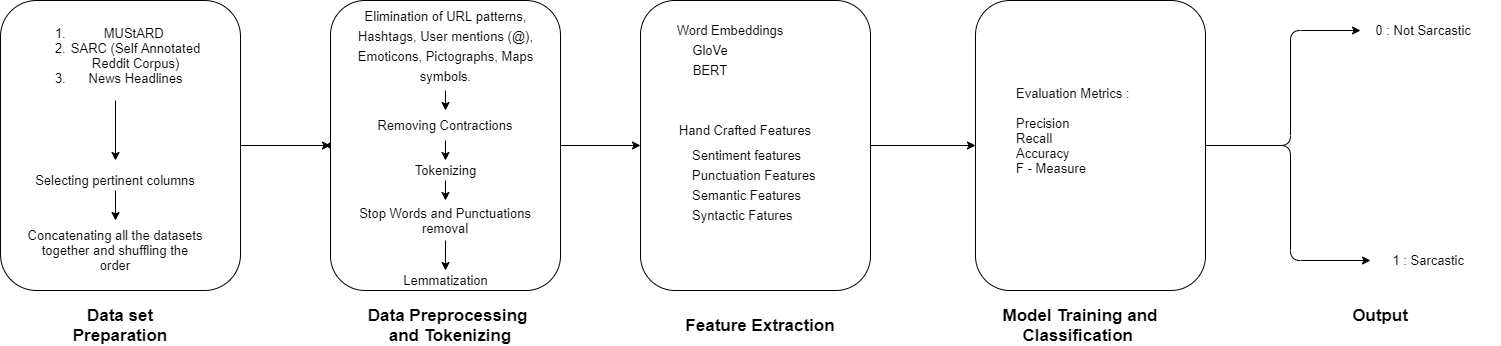

The diagram above was exported from draw.io. Its source (the exported page's mxGraphModel, read from the mxfile embedded in the PNG):
<mxGraphModel dx="2076" dy="1094" grid="1" gridSize="10" guides="1" tooltips="1" connect="1" arrows="1" fold="1" page="1" pageScale="1" pageWidth="827" pageHeight="1169" math="0" shadow="0">
  <root>
    <mxCell id="0" />
    <mxCell id="1" parent="0" />
    <mxCell id="GVq0xpAToG1BTcSfoQf8-2" value="&lt;b style=&quot;font-size: 17px;&quot;&gt;&lt;font style=&quot;font-size: 17px;&quot;&gt;Data set Preparation&lt;/font&gt;&lt;/b&gt;" style="text;html=1;strokeColor=none;fillColor=none;align=center;verticalAlign=middle;whiteSpace=wrap;rounded=0;fontSize=17;" vertex="1" parent="1">
      <mxGeometry x="50" y="410" width="160" height="30" as="geometry" />
    </mxCell>
    <mxCell id="GVq0xpAToG1BTcSfoQf8-19" value="" style="edgeStyle=orthogonalEdgeStyle;rounded=0;orthogonalLoop=1;jettySize=auto;html=1;entryX=0.37;entryY=0.51;entryDx=0;entryDy=0;entryPerimeter=0;" edge="1" parent="1" source="GVq0xpAToG1BTcSfoQf8-15" target="GVq0xpAToG1BTcSfoQf8-18">
      <mxGeometry relative="1" as="geometry" />
    </mxCell>
    <mxCell id="GVq0xpAToG1BTcSfoQf8-15" value="" style="rounded=1;whiteSpace=wrap;html=1;" vertex="1" parent="1">
      <mxGeometry x="10" y="100" width="240" height="290" as="geometry" />
    </mxCell>
    <mxCell id="GVq0xpAToG1BTcSfoQf8-7" value="&lt;p class=&quot;MsoNormal&quot; style=&quot;font-size: 13px;&quot;&gt;Selecting pertinent columns&lt;/p&gt;" style="text;html=1;strokeColor=none;fillColor=none;align=center;verticalAlign=middle;whiteSpace=wrap;rounded=0;fontSize=13;" vertex="1" parent="1">
      <mxGeometry x="40" y="270" width="170" height="20" as="geometry" />
    </mxCell>
    <mxCell id="GVq0xpAToG1BTcSfoQf8-12" value="" style="endArrow=classic;html=1;exitX=0.5;exitY=1;exitDx=0;exitDy=0;fontSize=13;" edge="1" parent="1" source="GVq0xpAToG1BTcSfoQf8-8">
      <mxGeometry width="50" height="50" relative="1" as="geometry">
        <mxPoint x="390" y="260" as="sourcePoint" />
        <mxPoint x="125" y="260" as="targetPoint" />
      </mxGeometry>
    </mxCell>
    <mxCell id="GVq0xpAToG1BTcSfoQf8-8" value="&lt;ol style=&quot;font-size: 13px;&quot;&gt;&lt;li style=&quot;font-size: 13px;&quot;&gt;&lt;span style=&quot;font-size: 13px;&quot;&gt;MUStARD&amp;nbsp;&lt;/span&gt;&lt;/li&gt;&lt;li style=&quot;font-size: 13px;&quot;&gt;SARC (Self Annotated Reddit Corpus)&lt;/li&gt;&lt;li style=&quot;font-size: 13px;&quot;&gt;News Headlines&lt;/li&gt;&lt;/ol&gt;&lt;p style=&quot;font-size: 13px;&quot;&gt;&lt;/p&gt;" style="text;html=1;strokeColor=none;fillColor=none;align=center;verticalAlign=middle;whiteSpace=wrap;rounded=0;fontSize=13;" vertex="1" parent="1">
      <mxGeometry x="37.5" y="110" width="175" height="90" as="geometry" />
    </mxCell>
    <mxCell id="GVq0xpAToG1BTcSfoQf8-16" value="&lt;p class=&quot;MsoNormal&quot; style=&quot;font-size: 13px;&quot;&gt;Concatenating all the datasets together and shuffling the&lt;br style=&quot;font-size: 13px;&quot;&gt;order&lt;/p&gt;" style="text;html=1;strokeColor=none;fillColor=none;align=center;verticalAlign=middle;whiteSpace=wrap;rounded=0;fontSize=13;" vertex="1" parent="1">
      <mxGeometry x="35" y="320" width="180" height="60" as="geometry" />
    </mxCell>
    <mxCell id="GVq0xpAToG1BTcSfoQf8-17" value="" style="endArrow=classic;html=1;exitX=0.5;exitY=1;exitDx=0;exitDy=0;entryX=0.5;entryY=0;entryDx=0;entryDy=0;fontSize=13;" edge="1" parent="1" source="GVq0xpAToG1BTcSfoQf8-7" target="GVq0xpAToG1BTcSfoQf8-16">
      <mxGeometry width="50" height="50" relative="1" as="geometry">
        <mxPoint x="150" y="310" as="sourcePoint" />
        <mxPoint x="200" y="260" as="targetPoint" />
      </mxGeometry>
    </mxCell>
    <mxCell id="GVq0xpAToG1BTcSfoQf8-18" value="" style="shape=waypoint;size=6;pointerEvents=1;points=[];fillColor=#ffffff;resizable=0;rotatable=0;perimeter=centerPerimeter;snapToPoint=1;rounded=1;" vertex="1" parent="1">
      <mxGeometry x="320" y="225" width="40" height="40" as="geometry" />
    </mxCell>
    <mxCell id="GVq0xpAToG1BTcSfoQf8-20" value="" style="rounded=1;whiteSpace=wrap;html=1;" vertex="1" parent="1">
      <mxGeometry x="340" y="100" width="230" height="290" as="geometry" />
    </mxCell>
    <mxCell id="GVq0xpAToG1BTcSfoQf8-22" value="&lt;b style=&quot;font-size: 17px&quot;&gt;&lt;font style=&quot;font-size: 17px&quot;&gt;Data Preprocessing &lt;br&gt;and Tokenizing&lt;/font&gt;&lt;/b&gt;" style="text;html=1;strokeColor=none;fillColor=none;align=center;verticalAlign=middle;whiteSpace=wrap;rounded=0;fontSize=17;" vertex="1" parent="1">
      <mxGeometry x="350" y="410" width="220" height="30" as="geometry" />
    </mxCell>
    <mxCell id="GVq0xpAToG1BTcSfoQf8-23" value="&lt;font style=&quot;font-size: 13px&quot;&gt;Elimination of URL patterns, Hashtags, User mentions (@), Emoticons, Pictographs, Maps symbols.&lt;/font&gt;" style="text;html=1;strokeColor=none;fillColor=none;align=center;verticalAlign=middle;whiteSpace=wrap;rounded=0;fontSize=17;" vertex="1" parent="1">
      <mxGeometry x="347.5" y="100" width="215" height="90" as="geometry" />
    </mxCell>
    <mxCell id="GVq0xpAToG1BTcSfoQf8-24" style="edgeStyle=orthogonalEdgeStyle;rounded=0;orthogonalLoop=1;jettySize=auto;html=1;exitX=0.5;exitY=1;exitDx=0;exitDy=0;fontSize=13;" edge="1" parent="1" source="GVq0xpAToG1BTcSfoQf8-23" target="GVq0xpAToG1BTcSfoQf8-23">
      <mxGeometry relative="1" as="geometry" />
    </mxCell>
    <mxCell id="GVq0xpAToG1BTcSfoQf8-25" value="&lt;font style=&quot;font-size: 13px;&quot;&gt;Removing Contractions&lt;/font&gt;" style="text;html=1;strokeColor=none;fillColor=none;align=center;verticalAlign=middle;whiteSpace=wrap;rounded=0;fontSize=13;" vertex="1" parent="1">
      <mxGeometry x="380" y="210" width="150" height="30" as="geometry" />
    </mxCell>
    <mxCell id="GVq0xpAToG1BTcSfoQf8-26" value="" style="endArrow=classic;html=1;fontSize=13;exitX=0.5;exitY=1;exitDx=0;exitDy=0;entryX=0.5;entryY=0;entryDx=0;entryDy=0;" edge="1" parent="1" source="GVq0xpAToG1BTcSfoQf8-23" target="GVq0xpAToG1BTcSfoQf8-25">
      <mxGeometry width="50" height="50" relative="1" as="geometry">
        <mxPoint x="490" y="270" as="sourcePoint" />
        <mxPoint x="540" y="220" as="targetPoint" />
      </mxGeometry>
    </mxCell>
    <mxCell id="GVq0xpAToG1BTcSfoQf8-28" value="Tokenizing" style="text;html=1;strokeColor=none;fillColor=none;align=center;verticalAlign=middle;whiteSpace=wrap;rounded=0;fontSize=13;" vertex="1" parent="1">
      <mxGeometry x="412.5" y="260" width="85" height="20" as="geometry" />
    </mxCell>
    <mxCell id="GVq0xpAToG1BTcSfoQf8-29" value="Stop Words and Punctuations removal" style="text;html=1;strokeColor=none;fillColor=none;align=center;verticalAlign=middle;whiteSpace=wrap;rounded=0;fontSize=13;" vertex="1" parent="1">
      <mxGeometry x="355" y="300" width="200" height="40" as="geometry" />
    </mxCell>
    <mxCell id="GVq0xpAToG1BTcSfoQf8-30" value="" style="endArrow=classic;html=1;fontSize=13;exitX=0.5;exitY=1;exitDx=0;exitDy=0;" edge="1" parent="1" source="GVq0xpAToG1BTcSfoQf8-25">
      <mxGeometry width="50" height="50" relative="1" as="geometry">
        <mxPoint x="330" y="260" as="sourcePoint" />
        <mxPoint x="455" y="260" as="targetPoint" />
      </mxGeometry>
    </mxCell>
    <mxCell id="GVq0xpAToG1BTcSfoQf8-31" value="" style="endArrow=classic;html=1;fontSize=13;exitX=0.5;exitY=1;exitDx=0;exitDy=0;entryX=0.5;entryY=0;entryDx=0;entryDy=0;" edge="1" parent="1" source="GVq0xpAToG1BTcSfoQf8-28" target="GVq0xpAToG1BTcSfoQf8-29">
      <mxGeometry width="50" height="50" relative="1" as="geometry">
        <mxPoint x="330" y="260" as="sourcePoint" />
        <mxPoint x="455" y="290" as="targetPoint" />
      </mxGeometry>
    </mxCell>
    <mxCell id="GVq0xpAToG1BTcSfoQf8-32" value="Lemmatization" style="text;html=1;strokeColor=none;fillColor=none;align=center;verticalAlign=middle;whiteSpace=wrap;rounded=0;fontSize=13;" vertex="1" parent="1">
      <mxGeometry x="407.5" y="370" width="95" height="20" as="geometry" />
    </mxCell>
    <mxCell id="GVq0xpAToG1BTcSfoQf8-33" value="" style="endArrow=classic;html=1;fontSize=13;exitX=0.5;exitY=1;exitDx=0;exitDy=0;entryX=0.5;entryY=0;entryDx=0;entryDy=0;" edge="1" parent="1" source="GVq0xpAToG1BTcSfoQf8-29" target="GVq0xpAToG1BTcSfoQf8-32">
      <mxGeometry width="50" height="50" relative="1" as="geometry">
        <mxPoint x="470" y="450" as="sourcePoint" />
        <mxPoint x="390" y="320" as="targetPoint" />
      </mxGeometry>
    </mxCell>
    <mxCell id="GVq0xpAToG1BTcSfoQf8-34" value="" style="rounded=1;whiteSpace=wrap;html=1;" vertex="1" parent="1">
      <mxGeometry x="650" y="100" width="230" height="290" as="geometry" />
    </mxCell>
    <mxCell id="GVq0xpAToG1BTcSfoQf8-35" value="" style="edgeStyle=orthogonalEdgeStyle;rounded=0;orthogonalLoop=1;jettySize=auto;html=1;exitX=1;exitY=0.5;exitDx=0;exitDy=0;entryX=0;entryY=0.5;entryDx=0;entryDy=0;" edge="1" parent="1" source="GVq0xpAToG1BTcSfoQf8-20" target="GVq0xpAToG1BTcSfoQf8-34">
      <mxGeometry relative="1" as="geometry">
        <mxPoint x="260" y="255" as="sourcePoint" />
        <mxPoint x="350" y="255" as="targetPoint" />
      </mxGeometry>
    </mxCell>
    <mxCell id="GVq0xpAToG1BTcSfoQf8-36" value="&lt;b&gt;Feature Extraction&lt;/b&gt;" style="text;html=1;strokeColor=none;fillColor=none;align=center;verticalAlign=middle;whiteSpace=wrap;rounded=0;fontSize=17;" vertex="1" parent="1">
      <mxGeometry x="660" y="410" width="220" height="30" as="geometry" />
    </mxCell>
    <mxCell id="GVq0xpAToG1BTcSfoQf8-37" value="Word Embeddings" style="text;html=1;strokeColor=none;fillColor=none;align=center;verticalAlign=middle;whiteSpace=wrap;rounded=0;fontSize=13;" vertex="1" parent="1">
      <mxGeometry x="680" y="120" width="120" height="20" as="geometry" />
    </mxCell>
    <mxCell id="GVq0xpAToG1BTcSfoQf8-38" value="GloVe" style="text;html=1;strokeColor=none;fillColor=none;align=center;verticalAlign=middle;whiteSpace=wrap;rounded=0;fontSize=13;" vertex="1" parent="1">
      <mxGeometry x="700" y="140" width="40" height="20" as="geometry" />
    </mxCell>
    <mxCell id="GVq0xpAToG1BTcSfoQf8-39" value="BERT" style="text;html=1;strokeColor=none;fillColor=none;align=center;verticalAlign=middle;whiteSpace=wrap;rounded=0;fontSize=13;" vertex="1" parent="1">
      <mxGeometry x="700" y="160" width="40" height="20" as="geometry" />
    </mxCell>
    <mxCell id="GVq0xpAToG1BTcSfoQf8-40" value="Hand Crafted Features" style="text;html=1;strokeColor=none;fillColor=none;align=center;verticalAlign=middle;whiteSpace=wrap;rounded=0;fontSize=13;" vertex="1" parent="1">
      <mxGeometry x="680" y="220" width="150" height="20" as="geometry" />
    </mxCell>
    <mxCell id="GVq0xpAToG1BTcSfoQf8-41" value="" style="rounded=1;whiteSpace=wrap;html=1;" vertex="1" parent="1">
      <mxGeometry x="985" y="100" width="230" height="290" as="geometry" />
    </mxCell>
    <mxCell id="GVq0xpAToG1BTcSfoQf8-42" value="" style="endArrow=classic;html=1;fontSize=13;exitX=1;exitY=0.5;exitDx=0;exitDy=0;entryX=0;entryY=0.5;entryDx=0;entryDy=0;" edge="1" parent="1" source="GVq0xpAToG1BTcSfoQf8-34" target="GVq0xpAToG1BTcSfoQf8-41">
      <mxGeometry width="50" height="50" relative="1" as="geometry">
        <mxPoint x="1040" y="270" as="sourcePoint" />
        <mxPoint x="1090" y="220" as="targetPoint" />
      </mxGeometry>
    </mxCell>
    <mxCell id="GVq0xpAToG1BTcSfoQf8-43" value="&lt;b&gt;Model Training and Classification&amp;nbsp;&lt;/b&gt;" style="text;html=1;strokeColor=none;fillColor=none;align=center;verticalAlign=middle;whiteSpace=wrap;rounded=0;fontSize=17;" vertex="1" parent="1">
      <mxGeometry x="980" y="410" width="220" height="30" as="geometry" />
    </mxCell>
    <mxCell id="GVq0xpAToG1BTcSfoQf8-47" value="Evaluation Metrics :&lt;br&gt;&lt;br&gt;Precision&lt;br&gt;Recall&lt;br&gt;Accuracy&lt;br&gt;F - Measure" style="text;html=1;strokeColor=none;fillColor=none;align=left;verticalAlign=middle;whiteSpace=wrap;rounded=0;fontSize=13;spacingTop=0;spacing=3;" vertex="1" parent="1">
      <mxGeometry x="1022.5" y="160" width="155" height="140" as="geometry" />
    </mxCell>
    <mxCell id="GVq0xpAToG1BTcSfoQf8-48" value="" style="endArrow=classic;html=1;fontSize=13;exitX=1;exitY=0.5;exitDx=0;exitDy=0;entryX=0;entryY=0.5;entryDx=0;entryDy=0;" edge="1" parent="1" source="GVq0xpAToG1BTcSfoQf8-41" target="GVq0xpAToG1BTcSfoQf8-50">
      <mxGeometry width="50" height="50" relative="1" as="geometry">
        <mxPoint x="960" y="330" as="sourcePoint" />
        <mxPoint x="1450" y="130" as="targetPoint" />
        <Array as="points">
          <mxPoint x="1300" y="245" />
          <mxPoint x="1300" y="130" />
        </Array>
      </mxGeometry>
    </mxCell>
    <mxCell id="GVq0xpAToG1BTcSfoQf8-49" value="" style="endArrow=classic;html=1;fontSize=13;exitX=1;exitY=0.5;exitDx=0;exitDy=0;" edge="1" parent="1" source="GVq0xpAToG1BTcSfoQf8-41">
      <mxGeometry width="50" height="50" relative="1" as="geometry">
        <mxPoint x="1230" y="355" as="sourcePoint" />
        <mxPoint x="1380" y="360" as="targetPoint" />
        <Array as="points">
          <mxPoint x="1300" y="245" />
          <mxPoint x="1300" y="360" />
        </Array>
      </mxGeometry>
    </mxCell>
    <mxCell id="GVq0xpAToG1BTcSfoQf8-50" value="0 : Not Sarcastic&amp;nbsp;" style="text;html=1;strokeColor=none;fillColor=none;align=center;verticalAlign=middle;whiteSpace=wrap;rounded=0;fontSize=13;" vertex="1" parent="1">
      <mxGeometry x="1370" y="110" width="130" height="40" as="geometry" />
    </mxCell>
    <mxCell id="GVq0xpAToG1BTcSfoQf8-51" value="1 : Sarcastic&amp;nbsp;" style="text;html=1;strokeColor=none;fillColor=none;align=center;verticalAlign=middle;whiteSpace=wrap;rounded=0;fontSize=13;" vertex="1" parent="1">
      <mxGeometry x="1370" y="340" width="140" height="40" as="geometry" />
    </mxCell>
    <mxCell id="GVq0xpAToG1BTcSfoQf8-58" value="&lt;b&gt;Output&lt;/b&gt;" style="text;html=1;strokeColor=none;fillColor=none;align=center;verticalAlign=middle;whiteSpace=wrap;rounded=0;fontSize=17;" vertex="1" parent="1">
      <mxGeometry x="1280" y="400" width="220" height="30" as="geometry" />
    </mxCell>
    <mxCell id="GVq0xpAToG1BTcSfoQf8-59" value="&lt;p style=&quot;line-height: 160%&quot;&gt;Sentiment features&lt;br&gt;Punctuation Features&lt;br&gt;Semantic Features&lt;br&gt;Syntactic Fatures&lt;br&gt;&lt;/p&gt;" style="text;html=1;strokeColor=none;fillColor=none;align=left;verticalAlign=middle;whiteSpace=wrap;rounded=0;fontSize=13;" vertex="1" parent="1">
      <mxGeometry x="700" y="240" width="165" height="90" as="geometry" />
    </mxCell>
  </root>
</mxGraphModel>